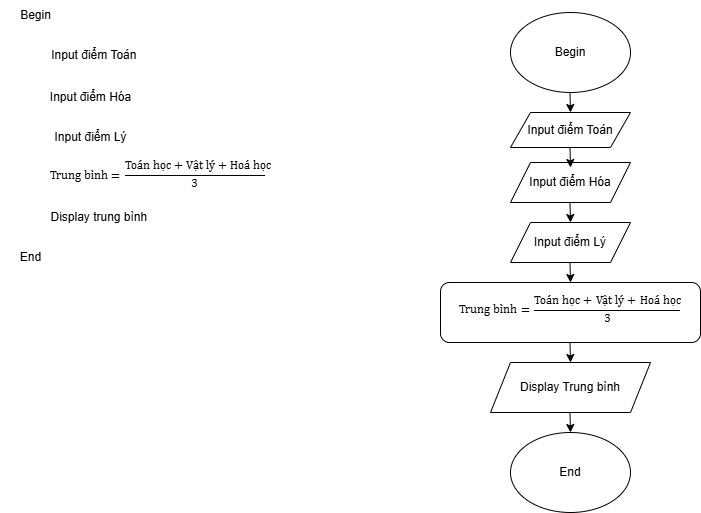

The diagram above was exported from draw.io. Its source (the exported page's mxGraphModel, read from the mxfile embedded in the PNG):
<mxGraphModel dx="1050" dy="522" grid="1" gridSize="10" guides="1" tooltips="1" connect="1" arrows="1" fold="1" page="1" pageScale="1" pageWidth="827" pageHeight="1169" math="0" shadow="0">
  <root>
    <mxCell id="0" />
    <mxCell id="1" parent="0" />
    <mxCell id="AaelRzgcnckOJpmGEOE2-1" value="Begin" style="text;html=1;align=center;verticalAlign=middle;resizable=0;points=[];autosize=1;strokeColor=none;fillColor=none;" parent="1" vertex="1">
      <mxGeometry x="40" y="18" width="50" height="30" as="geometry" />
    </mxCell>
    <mxCell id="AaelRzgcnckOJpmGEOE2-2" value="Input điểm Toán&amp;nbsp;&lt;div&gt;&lt;br&gt;&lt;/div&gt;" style="text;html=1;align=center;verticalAlign=middle;resizable=0;points=[];autosize=1;strokeColor=none;fillColor=none;" parent="1" vertex="1">
      <mxGeometry x="70" y="60" width="110" height="40" as="geometry" />
    </mxCell>
    <mxCell id="AaelRzgcnckOJpmGEOE2-3" value="Input điểm Hóa" style="text;html=1;align=center;verticalAlign=middle;resizable=0;points=[];autosize=1;strokeColor=none;fillColor=none;" parent="1" vertex="1">
      <mxGeometry x="70" y="100" width="100" height="30" as="geometry" />
    </mxCell>
    <mxCell id="AaelRzgcnckOJpmGEOE2-4" value="Input điểm Lý" style="text;html=1;align=center;verticalAlign=middle;resizable=0;points=[];autosize=1;strokeColor=none;fillColor=none;" parent="1" vertex="1">
      <mxGeometry x="70" y="140" width="100" height="30" as="geometry" />
    </mxCell>
    <mxCell id="AaelRzgcnckOJpmGEOE2-5" value="&lt;font&gt;&lt;span style=&quot;box-sizing: border-box; font-family: &amp;quot;Open Sans&amp;quot;, sans-serif; text-align: left; text-wrap-mode: wrap; background-color: rgb(255, 255, 255);&quot; class=&quot;katex-mathml&quot;&gt;&lt;math display=&quot;block&quot; xmlns=&quot;http://www.w3.org/1998/Math/MathML&quot;&gt;&lt;mrow&gt;&lt;mtext&gt;&lt;font style=&quot;box-sizing: border-box; vertical-align: inherit;&quot;&gt;&lt;font style=&quot;box-sizing: border-box; vertical-align: inherit;&quot;&gt;Trung bình&lt;/font&gt;&lt;/font&gt;&lt;/mtext&gt;&lt;mo&gt;&lt;font style=&quot;box-sizing: border-box; vertical-align: inherit;&quot;&gt;&lt;font style=&quot;box-sizing: border-box; vertical-align: inherit;&quot;&gt;=&lt;/font&gt;&lt;/font&gt;&lt;/mo&gt;&lt;mfrac&gt;&lt;mrow&gt;&lt;mtext&gt;&lt;font style=&quot;box-sizing: border-box; vertical-align: inherit;&quot;&gt;&lt;font style=&quot;box-sizing: border-box; vertical-align: inherit;&quot;&gt;Toán học&lt;/font&gt;&lt;/font&gt;&lt;/mtext&gt;&lt;mo&gt;&lt;font style=&quot;box-sizing: border-box; vertical-align: inherit;&quot;&gt;&lt;font style=&quot;box-sizing: border-box; vertical-align: inherit;&quot;&gt;+&lt;/font&gt;&lt;/font&gt;&lt;/mo&gt;&lt;mtext&gt;&lt;font style=&quot;box-sizing: border-box; vertical-align: inherit;&quot;&gt;&lt;font style=&quot;box-sizing: border-box; vertical-align: inherit;&quot;&gt;Vật lý&lt;/font&gt;&lt;/font&gt;&lt;/mtext&gt;&lt;mo&gt;&lt;font style=&quot;box-sizing: border-box; vertical-align: inherit;&quot;&gt;&lt;font style=&quot;box-sizing: border-box; vertical-align: inherit;&quot;&gt;+&lt;/font&gt;&lt;/font&gt;&lt;/mo&gt;&lt;mtext&gt;&lt;font style=&quot;box-sizing: border-box; vertical-align: inherit;&quot;&gt;&lt;font style=&quot;box-sizing: border-box; vertical-align: inherit;&quot;&gt;Hoá học&lt;/font&gt;&lt;/font&gt;&lt;/mtext&gt;&lt;/mrow&gt;&lt;mn&gt;&lt;font style=&quot;box-sizing: border-box; vertical-align: inherit;&quot;&gt;&lt;font style=&quot;box-sizing: border-box; vertical-align: inherit;&quot;&gt;3&lt;/font&gt;&lt;/font&gt;&lt;/mn&gt;&lt;/mfrac&gt;&lt;/mrow&gt;&lt;/math&gt;&lt;/span&gt;&lt;span style=&quot;box-sizing: border-box; color: rgb(82, 96, 105); font-family: &amp;quot;Open Sans&amp;quot;, sans-serif; text-align: left; text-wrap-mode: wrap; background-color: rgb(255, 255, 255);&quot; aria-hidden=&quot;true&quot; class=&quot;katex-html&quot;&gt;&lt;span style=&quot;box-sizing: border-box;&quot; class=&quot;base&quot;&gt;&lt;span style=&quot;box-sizing: border-box;&quot; class=&quot;strut&quot;&gt;&lt;/span&gt;&lt;span style=&quot;box-sizing: border-box;&quot; class=&quot;mord text&quot;&gt;&lt;span style=&quot;box-sizing: border-box;&quot; class=&quot;mord&quot;&gt;&lt;/span&gt;&lt;/span&gt;&lt;/span&gt;&lt;span style=&quot;box-sizing: border-box;&quot; class=&quot;base&quot;&gt;&lt;span style=&quot;box-sizing: border-box;&quot; class=&quot;mord&quot;&gt;&lt;span style=&quot;box-sizing: border-box;&quot; class=&quot;mfrac&quot;&gt;&lt;span style=&quot;box-sizing: border-box;&quot; class=&quot;vlist-t vlist-t2&quot;&gt;&lt;span style=&quot;box-sizing: border-box;&quot; class=&quot;vlist-r&quot;&gt;&lt;span style=&quot;box-sizing: border-box;&quot; class=&quot;vlist-s&quot;&gt;&lt;font style=&quot;box-sizing: border-box; vertical-align: inherit;&quot;&gt;&lt;font style=&quot;box-sizing: border-box; vertical-align: inherit;&quot;&gt;&lt;/font&gt;&lt;/font&gt;&lt;/span&gt;&lt;/span&gt;&lt;/span&gt;&lt;/span&gt;&lt;/span&gt;&lt;/span&gt;&lt;/span&gt;&lt;/font&gt;" style="text;html=1;align=center;verticalAlign=middle;resizable=0;points=[];autosize=1;strokeColor=none;fillColor=none;" parent="1" vertex="1">
      <mxGeometry x="30" y="170" width="240" height="60" as="geometry" />
    </mxCell>
    <mxCell id="AaelRzgcnckOJpmGEOE2-6" value="Display trung bình&amp;nbsp;" style="text;html=1;align=center;verticalAlign=middle;resizable=0;points=[];autosize=1;strokeColor=none;fillColor=none;" parent="1" vertex="1">
      <mxGeometry x="70" y="220" width="120" height="30" as="geometry" />
    </mxCell>
    <mxCell id="AaelRzgcnckOJpmGEOE2-7" value="End" style="text;html=1;align=center;verticalAlign=middle;resizable=0;points=[];autosize=1;strokeColor=none;fillColor=none;" parent="1" vertex="1">
      <mxGeometry x="40" y="260" width="40" height="30" as="geometry" />
    </mxCell>
    <mxCell id="AaelRzgcnckOJpmGEOE2-8" value="Begin" style="ellipse;whiteSpace=wrap;html=1;" parent="1" vertex="1">
      <mxGeometry x="540" y="30" width="120" height="80" as="geometry" />
    </mxCell>
    <mxCell id="AaelRzgcnckOJpmGEOE2-9" value="Input điểm Toán" style="shape=parallelogram;perimeter=parallelogramPerimeter;whiteSpace=wrap;html=1;fixedSize=1;" parent="1" vertex="1">
      <mxGeometry x="540" y="130" width="120" height="35" as="geometry" />
    </mxCell>
    <mxCell id="AaelRzgcnckOJpmGEOE2-10" value="Input điểm Lý" style="shape=parallelogram;perimeter=parallelogramPerimeter;whiteSpace=wrap;html=1;fixedSize=1;" parent="1" vertex="1">
      <mxGeometry x="540" y="240" width="120" height="40" as="geometry" />
    </mxCell>
    <mxCell id="AaelRzgcnckOJpmGEOE2-11" value="Input điểm Hóa" style="shape=parallelogram;perimeter=parallelogramPerimeter;whiteSpace=wrap;html=1;fixedSize=1;" parent="1" vertex="1">
      <mxGeometry x="540" y="180" width="120" height="40" as="geometry" />
    </mxCell>
    <mxCell id="AaelRzgcnckOJpmGEOE2-12" value="&lt;span style=&quot;box-sizing: border-box; font-family: &amp;quot;Open Sans&amp;quot;, sans-serif; text-align: left; background-color: rgb(255, 255, 255);&quot; class=&quot;katex-mathml&quot;&gt;&lt;math display=&quot;block&quot; xmlns=&quot;http://www.w3.org/1998/Math/MathML&quot;&gt;&lt;mrow&gt;&lt;mtext&gt;&lt;font style=&quot;box-sizing: border-box; vertical-align: inherit;&quot;&gt;&lt;font style=&quot;box-sizing: border-box; vertical-align: inherit;&quot;&gt;Trung bình&lt;/font&gt;&lt;/font&gt;&lt;/mtext&gt;&lt;mo&gt;&lt;font style=&quot;box-sizing: border-box; vertical-align: inherit;&quot;&gt;&lt;font style=&quot;box-sizing: border-box; vertical-align: inherit;&quot;&gt;=&lt;/font&gt;&lt;/font&gt;&lt;/mo&gt;&lt;mfrac&gt;&lt;mrow&gt;&lt;mtext&gt;&lt;font style=&quot;box-sizing: border-box; vertical-align: inherit;&quot;&gt;&lt;font style=&quot;box-sizing: border-box; vertical-align: inherit;&quot;&gt;Toán học&lt;/font&gt;&lt;/font&gt;&lt;/mtext&gt;&lt;mo&gt;&lt;font style=&quot;box-sizing: border-box; vertical-align: inherit;&quot;&gt;&lt;font style=&quot;box-sizing: border-box; vertical-align: inherit;&quot;&gt;+&lt;/font&gt;&lt;/font&gt;&lt;/mo&gt;&lt;mtext&gt;&lt;font style=&quot;box-sizing: border-box; vertical-align: inherit;&quot;&gt;&lt;font style=&quot;box-sizing: border-box; vertical-align: inherit;&quot;&gt;Vật lý&lt;/font&gt;&lt;/font&gt;&lt;/mtext&gt;&lt;mo&gt;&lt;font style=&quot;box-sizing: border-box; vertical-align: inherit;&quot;&gt;&lt;font style=&quot;box-sizing: border-box; vertical-align: inherit;&quot;&gt;+&lt;/font&gt;&lt;/font&gt;&lt;/mo&gt;&lt;mtext&gt;&lt;font style=&quot;box-sizing: border-box; vertical-align: inherit;&quot;&gt;&lt;font style=&quot;box-sizing: border-box; vertical-align: inherit;&quot;&gt;Hoá học&lt;/font&gt;&lt;/font&gt;&lt;/mtext&gt;&lt;/mrow&gt;&lt;mn&gt;&lt;font style=&quot;box-sizing: border-box; vertical-align: inherit;&quot;&gt;&lt;font style=&quot;box-sizing: border-box; vertical-align: inherit;&quot;&gt;3&lt;/font&gt;&lt;/font&gt;&lt;/mn&gt;&lt;/mfrac&gt;&lt;/mrow&gt;&lt;/math&gt;&lt;/span&gt;&lt;span style=&quot;box-sizing: border-box; color: rgb(82, 96, 105); font-family: &amp;quot;Open Sans&amp;quot;, sans-serif; text-align: left; background-color: rgb(255, 255, 255);&quot; aria-hidden=&quot;true&quot; class=&quot;katex-html&quot;&gt;&lt;span style=&quot;box-sizing: border-box;&quot; class=&quot;base&quot;&gt;&lt;span style=&quot;box-sizing: border-box;&quot; class=&quot;strut&quot;&gt;&lt;/span&gt;&lt;span style=&quot;box-sizing: border-box;&quot; class=&quot;mord text&quot;&gt;&lt;span style=&quot;box-sizing: border-box;&quot; class=&quot;mord&quot;&gt;&lt;/span&gt;&lt;/span&gt;&lt;/span&gt;&lt;span style=&quot;box-sizing: border-box;&quot; class=&quot;base&quot;&gt;&lt;span style=&quot;box-sizing: border-box;&quot; class=&quot;mord&quot;&gt;&lt;span style=&quot;box-sizing: border-box;&quot; class=&quot;mfrac&quot;&gt;&lt;span style=&quot;box-sizing: border-box;&quot; class=&quot;vlist-t vlist-t2&quot;&gt;&lt;span style=&quot;box-sizing: border-box;&quot; class=&quot;vlist-r&quot;&gt;&lt;span style=&quot;box-sizing: border-box;&quot; class=&quot;vlist-s&quot;&gt;&lt;font style=&quot;box-sizing: border-box; vertical-align: inherit;&quot;&gt;&lt;font style=&quot;box-sizing: border-box; vertical-align: inherit;&quot;&gt;&lt;/font&gt;&lt;/font&gt;&lt;/span&gt;&lt;/span&gt;&lt;/span&gt;&lt;/span&gt;&lt;/span&gt;&lt;/span&gt;&lt;/span&gt;" style="rounded=1;whiteSpace=wrap;html=1;verticalAlign=bottom;" parent="1" vertex="1">
      <mxGeometry x="470" y="300" width="260" height="60" as="geometry" />
    </mxCell>
    <mxCell id="AaelRzgcnckOJpmGEOE2-13" value="Display Trung bình" style="shape=parallelogram;perimeter=parallelogramPerimeter;whiteSpace=wrap;html=1;fixedSize=1;" parent="1" vertex="1">
      <mxGeometry x="520" y="380" width="160" height="50" as="geometry" />
    </mxCell>
    <mxCell id="AaelRzgcnckOJpmGEOE2-14" value="End" style="ellipse;whiteSpace=wrap;html=1;" parent="1" vertex="1">
      <mxGeometry x="540" y="450" width="120" height="80" as="geometry" />
    </mxCell>
    <mxCell id="AaelRzgcnckOJpmGEOE2-15" value="" style="endArrow=classic;html=1;rounded=0;" parent="1" edge="1">
      <mxGeometry width="50" height="50" relative="1" as="geometry">
        <mxPoint x="599.5" y="110" as="sourcePoint" />
        <mxPoint x="600" y="130" as="targetPoint" />
      </mxGeometry>
    </mxCell>
    <mxCell id="AaelRzgcnckOJpmGEOE2-16" value="" style="endArrow=classic;html=1;rounded=0;" parent="1" edge="1">
      <mxGeometry width="50" height="50" relative="1" as="geometry">
        <mxPoint x="599.5" y="165" as="sourcePoint" />
        <mxPoint x="600" y="185" as="targetPoint" />
      </mxGeometry>
    </mxCell>
    <mxCell id="AaelRzgcnckOJpmGEOE2-17" value="" style="endArrow=classic;html=1;rounded=0;" parent="1" edge="1">
      <mxGeometry width="50" height="50" relative="1" as="geometry">
        <mxPoint x="599.5" y="220" as="sourcePoint" />
        <mxPoint x="600" y="240" as="targetPoint" />
      </mxGeometry>
    </mxCell>
    <mxCell id="AaelRzgcnckOJpmGEOE2-18" value="" style="endArrow=classic;html=1;rounded=0;" parent="1" edge="1">
      <mxGeometry width="50" height="50" relative="1" as="geometry">
        <mxPoint x="599.5" y="280" as="sourcePoint" />
        <mxPoint x="600" y="300" as="targetPoint" />
      </mxGeometry>
    </mxCell>
    <mxCell id="AaelRzgcnckOJpmGEOE2-19" value="" style="endArrow=classic;html=1;rounded=0;" parent="1" edge="1">
      <mxGeometry width="50" height="50" relative="1" as="geometry">
        <mxPoint x="599.5" y="360" as="sourcePoint" />
        <mxPoint x="600" y="380" as="targetPoint" />
      </mxGeometry>
    </mxCell>
    <mxCell id="AaelRzgcnckOJpmGEOE2-20" value="" style="endArrow=classic;html=1;rounded=0;" parent="1" edge="1">
      <mxGeometry width="50" height="50" relative="1" as="geometry">
        <mxPoint x="599.5" y="430" as="sourcePoint" />
        <mxPoint x="600" y="450" as="targetPoint" />
      </mxGeometry>
    </mxCell>
  </root>
</mxGraphModel>